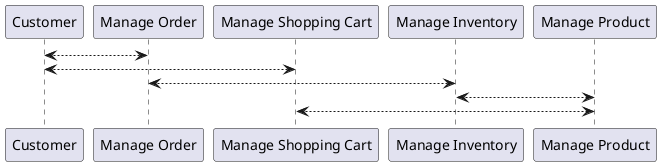

The diagram above was rendered by PlantUML. Its source (embedded in the PNG):
@startuml

participant Customer as Customer
participant "Manage Order" as Order
participant "Manage Shopping Cart" as Cart
participant "Manage Inventory" as Inventory
participant "Manage Product" as Product

Customer <--> Order
Customer <--> Cart
Order <--> Inventory
Inventory <--> Product
Cart <--> Product

@enduml